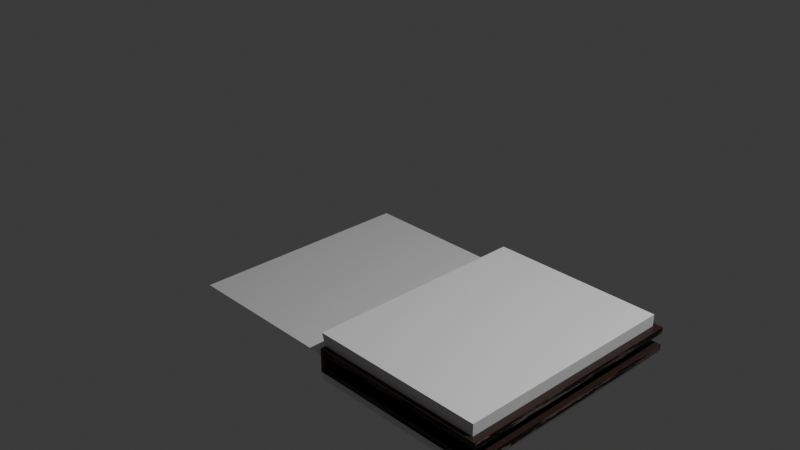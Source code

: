 # Source: IG_Book_v2.blend  (saved by Blender 5.0.118; exported with 4.5.12 LTS)
import bpy
from mathutils import Matrix  # noqa: F401  (used for matrix-valued properties, if any)

bpy.ops.wm.read_factory_settings(use_empty=True)
scene = bpy.context.scene
scene.name = 'Scene'

# ---- collections
col_collection = bpy.data.collections.new('Collection'); scene.collection.children.link(col_collection)

# ---- images (referenced by path relative to the original .blend; pixels are not part of the script)
import os
ASSET_DIR = os.environ.get("B2B_ASSET_DIR", "")  # directory of the original .blend (textures are referenced by path, not embedded)
HERE = os.path.dirname(os.path.abspath(__file__))  # packed textures are extracted next to this script under _unpacked/

def load_image(name, relpath, width, height, colorspace="sRGB"):
    """Load a texture the original file referenced (path relative to the .blend, or extracted next to this script)."""
    p = next((c for c in (os.path.join(HERE, relpath), os.path.join(ASSET_DIR, relpath)) if relpath and os.path.exists(c)), "")
    if p:
        img = bpy.data.images.load(p, check_existing=True)
        img.name = name
    else:  # same state as the original file: an image datablock whose file is absent (Cycles renders it pink)
        img = bpy.data.images.new(name, width, height)
        img.source = "FILE"
        img.filepath = "//" + (relpath or name)
    img.colorspace_settings.name = colorspace
    return img
img_pentacle_png = load_image('pentacle.png', 'pentacle.png', 1024, 1024, 'Non-Color')
img_blender_png = load_image('blender.png', 'blender.png', 1024, 1024, 'Non-Color')

# ---- materials (node trees are filled in below, after node groups)
mat_book = bpy.data.materials.new('book')
mat_book.use_backface_culling_lightprobe_volume = False
mat_paper = bpy.data.materials.new('paper')
mat_paper.use_backface_culling_lightprobe_volume = False
mat_pentache = bpy.data.materials.new('pentache')
mat_pentache.alpha_threshold = 0.0
mat_pentache.use_backface_culling_lightprobe_volume = False
mat_pentache.roughness = 0.5
mat_pentache.line_color = (0.0, 0.0, 0.0, 1.0)
mat_book1thcover = bpy.data.materials.new('book1thCover')
mat_book1thcover.use_backface_culling_lightprobe_volume = False

# ---- material node trees
mat_book.use_nodes = True; mat_book.node_tree.nodes.clear()
_N = mat_book.node_tree.nodes; _L = mat_book.node_tree.links
n0 = _N.new('ShaderNodeBsdfPrincipled'); n0.name = 'Principled BSDF'; n0.location = (10, 298)
n1 = _N.new('ShaderNodeOutputMaterial'); n1.name = 'Material Output'; n1.location = (300, 298)
n2 = _N.new('ShaderNodeMix'); n2.name = 'Mix'; n2.location = (-310, 468)
n2.data_type = 'RGBA'
n2.blend_type = 'DARKEN'
n2.inputs[0].default_value = 0.1
n2.inputs[6].default_value = (0.03434, 0.01521, 0.01096, 1.0)
n3 = _N.new('ShaderNodeTexNoise'); n3.name = 'Noise Texture'; n3.location = (-574, 291)
n3.inputs[2].default_value = 5.9
n3.inputs[3].default_value = 1.0
n3.inputs[4].default_value = 0.5733
n3.inputs[5].default_value = 5.0
n3.inputs[8].default_value = 0.3754
n4 = _N.new('ShaderNodeNormalMap'); n4.name = 'Normal Map'; n4.location = (-307, 178)
n4.inputs[0].default_value = 0.25
_L.new(n0.outputs[0], n1.inputs[0])
_L.new(n3.outputs[1], n2.inputs[7])
_L.new(n2.outputs[2], n0.inputs[0])
_L.new(n3.outputs[1], n4.inputs[1])
_L.new(n4.outputs[0], n0.inputs[5])
n1.is_active_output = True
mat_paper.use_nodes = True; mat_paper.node_tree.nodes.clear()
_N = mat_paper.node_tree.nodes; _L = mat_paper.node_tree.links
n0 = _N.new('ShaderNodeBsdfPrincipled'); n0.name = 'Principled BSDF'; n0.location = (10, 300)
n0.inputs[0].default_value = (0.7991, 0.7991, 0.7991, 1.0)
n1 = _N.new('ShaderNodeOutputMaterial'); n1.name = 'Material Output'; n1.location = (300, 300)
_L.new(n0.outputs[0], n1.inputs[0])
n1.is_active_output = True
mat_pentache.use_nodes = True; mat_pentache.node_tree.nodes.clear()
_N = mat_pentache.node_tree.nodes; _L = mat_pentache.node_tree.links
n0 = _N.new('ShaderNodeOutputMaterial'); n0.name = 'Material Output'; n0.location = (300, 300)
n1 = _N.new('ShaderNodeBsdfPrincipled'); n1.name = 'Principled BSDF'; n1.location = (10, 300)
n1.inputs[3].default_value = 1.45
n2 = _N.new('ShaderNodeHueSaturation'); n2.name = 'Hue/Saturation/Value'; n2.location = (-267, 304)
n2.inputs[1].default_value = 0.0
n3 = _N.new('ShaderNodeMix'); n3.name = 'Mix'; n3.location = (-522, 272)
n3.data_type = 'RGBA'
n3.blend_type = 'VALUE'
n3.clamp_result = True
n3.inputs[0].default_value = 1.0
n4 = _N.new('ShaderNodeTexImage'); n4.name = 'Image Texture'; n4.location = (-1038, 273)
n4.image = img_pentacle_png
n4.extension = 'CLIP'
n5 = _N.new('ShaderNodeInvert'); n5.name = 'Invert Color'; n5.location = (-733, 192)
_L.new(n1.outputs[0], n0.inputs[0])
_L.new(n2.outputs[0], n1.inputs[0])
_L.new(n3.outputs[2], n2.inputs[4])
_L.new(n5.outputs[0], n3.inputs[7])
_L.new(n4.outputs[0], n5.inputs[1])
n0.is_active_output = True
mat_book1thcover.use_nodes = True; mat_book1thcover.node_tree.nodes.clear()
_N = mat_book1thcover.node_tree.nodes; _L = mat_book1thcover.node_tree.links
n0 = _N.new('ShaderNodeBsdfPrincipled'); n0.name = 'Principled BSDF'; n0.location = (154, 298)
n1 = _N.new('ShaderNodeOutputMaterial'); n1.name = 'Material Output'; n1.location = (444, 298)
n2 = _N.new('ShaderNodeTexImage'); n2.name = 'Image Texture'; n2.location = (-881, -136)
n2.image = img_blender_png
n2.extension = 'CLIP'
n3 = _N.new('ShaderNodeHueSaturation'); n3.name = 'Hue/Saturation/Value'; n3.location = (-513, -191)
n3.inputs[0].default_value = 1.0
n3.inputs[1].default_value = 0.0
n3.inputs[2].default_value = 0.7
n4 = _N.new('ShaderNodeMix'); n4.name = 'Mix.001'; n4.location = (-58, 94)
n4.data_type = 'RGBA'
n4.blend_type = 'DODGE'
n4.clamp_result = True
n4.inputs[0].default_value = 1.0
n5 = _N.new('ShaderNodeBrightContrast'); n5.name = 'Brightness/Contrast'; n5.location = (-271, -185)
n5.inputs[1].default_value = -0.1
n5.inputs[2].default_value = 1.9
n6 = _N.new('ShaderNodeMix'); n6.name = 'Mix'; n6.location = (-248, 173)
n6.data_type = 'RGBA'
n6.blend_type = 'DARKEN'
n6.inputs[0].default_value = 0.1
n6.inputs[6].default_value = (0.03434, 0.01521, 0.01096, 1.0)
n7 = _N.new('ShaderNodeTexNoise'); n7.name = 'Noise Texture'; n7.location = (-567, 225)
n7.inputs[2].default_value = 5.9
n7.inputs[4].default_value = 0.5733
n7.inputs[5].default_value = 4.9
n7.inputs[8].default_value = 1.0
n8 = _N.new('ShaderNodeNormalMap'); n8.name = 'Normal Map'; n8.location = (-117, 339)
n8.inputs[0].default_value = 0.25
_L.new(n0.outputs[0], n1.inputs[0])
_L.new(n4.outputs[2], n0.inputs[0])
_L.new(n5.outputs[0], n4.inputs[7])
_L.new(n2.outputs[0], n3.inputs[4])
_L.new(n3.outputs[0], n5.inputs[0])
_L.new(n7.outputs[1], n6.inputs[7])
_L.new(n7.outputs[1], n8.inputs[1])
_L.new(n8.outputs[0], n0.inputs[5])
_L.new(n6.outputs[2], n4.inputs[6])
n1.is_active_output = True

# ---- world
world_world = bpy.data.worlds.new('World'); scene.world = world_world
world_world.use_nodes = True; world_world.node_tree.nodes.clear()
_N = world_world.node_tree.nodes; _L = world_world.node_tree.links
n0 = _N.new('ShaderNodeOutputWorld'); n0.name = 'World Output'; n0.location = (300, 300)
n1 = _N.new('ShaderNodeBackground'); n1.name = 'Background'; n1.location = (10, 300)
n1.inputs[0].default_value = (0.05088, 0.05088, 0.05088, 1.0)
_L.new(n1.outputs[0], n0.inputs[0])
n0.is_active_output = True
world_world.color = (0.05088, 0.05088, 0.05088)
world_world.sun_shadow_jitter_overblur = 0.0

# ---- cameras
cam_camera = bpy.data.cameras.new('Camera')
cam_camera.clip_end = 100.0
cam_camera.ortho_scale = 7.314

# ---- lights
light_light = bpy.data.lights.new('Light', 'POINT')
light_light.energy = 1000.0
light_light.shadow_soft_size = 0.1

# ---- meshes
me_cube_001 = bpy.data.meshes.new('Cube.001')
me_cube_001.from_pydata([(-1.0, -1.0, -1.0), (-1.0, -1.0, 1.0), (-1.0, 1.0, -1.0), (-1.0, 1.0, 1.0), (1.0, -1.0, -1.0), (1.0, -1.0, 1.0), (1.0, 1.0, -1.0), (1.0, 1.0, 1.0)], [], [(0, 1, 3, 2), (2, 3, 7, 6), (6, 7, 5, 4), (4, 5, 1, 0), (2, 6, 4, 0), (7, 3, 1, 5)])
_uv = me_cube_001.uv_layers.new(name='UVMap')
_uv.uv.foreach_set('vector', [0.375, 0.0, 0.625, 0.0, 0.625, 0.25, 0.375, 0.25, 0.375, 0.25, 0.625, 0.25, 0.625, 0.5, 0.375, 0.5, 0.375, 0.5, 0.625, 0.5, 0.625, 0.75, 0.375, 0.75, 0.375, 0.75, 0.625, 0.75, 0.625, 1.0, 0.375, 1.0, 0.125, 0.5, 0.375, 0.5, 0.375, 0.75, 0.125, 0.75, 0.625, 0.5, 0.875, 0.5, 0.875, 0.75, 0.625, 0.75])
me_cube_001.materials.append(mat_book)
me_cube_001.update()
me_cube_002 = bpy.data.meshes.new('Cube.002')
me_cube_002.from_pydata([(1.192e-07, -1.0, -2.0), (1.192e-07, -1.0, 0.0), (1.192e-07, 1.0, -2.0), (1.192e-07, 1.0, 0.0), (2.0, -1.0, -2.0), (2.0, -1.0, 0.0), (2.0, 1.0, -2.0), (2.0, 1.0, 0.0), (1.378e-07, -0.96, -0.009952), (1.378e-07, 0.96, -0.009952), (1.92, 0.96, 0.02986), (1.92, -0.96, -0.009952), (-0.04, -0.96, 3.89), (-0.04, 0.96, 3.89), (1.92, 0.96, 3.93), (1.92, -0.96, 3.89)], [], [(0, 1, 3, 2), (2, 3, 7, 6), (6, 7, 5, 4), (4, 5, 1, 0), (2, 6, 4, 0), (7, 3, 9, 10), (11, 10, 14, 15), (5, 7, 10, 11), (3, 1, 8, 9), (1, 5, 11, 8), (14, 13, 12, 15), (9, 8, 12, 13), (8, 11, 15, 12), (10, 9, 13, 14)])
me_cube_002.polygons.foreach_set('material_index', [0, 0, 0, 0, 0, 0, 1, 0, 0, 0, 2, 1, 1, 1])
_uv = me_cube_002.uv_layers.new(name='UVMap')
_uv.uv.foreach_set('vector', [0.375, 0.0, 0.625, 0.0, 0.625, 0.25, 0.375, 0.25, 0.375, 0.25, 0.625, 0.25, 0.625, 0.5, 0.375, 0.5, 0.375, 0.5, 0.625, 0.5, 0.625, 0.75, 0.375, 0.75, 0.375, 0.75, 0.625, 0.75, 0.625, 1.0, 0.375, 1.0, 0.125, 0.5, 0.375, 0.5, 0.375, 0.75, 0.125, 0.75, 0.625, 0.5, 0.625, 0.25, 0.625, 0.25, 0.625, 0.5, 0.625, 0.75, 0.625, 0.5, 0.625, 0.5, 0.625, 0.75, 0.625, 0.75, 0.625, 0.5, 0.625, 0.5, 0.625, 0.75, 0.625, 0.25, 0.625, 0.0, 0.625, 0.0, 0.625, 0.25, 0.625, 1.0, 0.625, 0.75, 0.625, 0.75, 0.625, 1.0, -0.08688, -0.2818, 1.075, -0.2815, 1.075, 1.254, -0.08677, 1.254, 0.625, 0.25, 0.625, 0.0, 0.625, 0.0, 0.625, 0.25, 0.625, 1.0, 0.625, 0.75, 0.625, 0.75, 0.625, 1.0, 0.625, 0.5, 0.625, 0.25, 0.625, 0.25, 0.625, 0.5])
me_cube_002.materials.append(mat_book)
me_cube_002.materials.append(mat_paper)
me_cube_002.materials.append(mat_pentache)
me_cube_002.update()
me_cube_003 = bpy.data.meshes.new('Cube.003')
me_cube_003.from_pydata([(-2.0, -1.0, -2.0), (-2.0, -1.0, 0.0), (-2.0, 1.0, -2.0), (-2.0, 1.0, 0.0), (0.0, -1.0, -2.0), (0.0, -1.0, 0.0), (0.0, 1.0, -2.0), (0.0, 1.0, 0.0), (-1.943, -0.97, 0.0), (-1.943, 0.97, 0.0), (-0.003333, 0.97, 0.0), (-0.003333, -0.97, 0.0), (-1.919, -0.97, 3.56), (-1.919, 0.97, 3.56), (0.04, 0.97, 3.56), (0.04, -0.97, 3.56)], [], [(0, 1, 3, 2), (2, 3, 7, 6), (6, 7, 5, 4), (4, 5, 1, 0), (2, 6, 4, 0), (7, 3, 9, 10), (11, 10, 14, 15), (5, 7, 10, 11), (3, 1, 8, 9), (1, 5, 11, 8), (14, 13, 12, 15), (9, 8, 12, 13), (8, 11, 15, 12), (10, 9, 13, 14)])
me_cube_003.polygons.foreach_set('material_index', [0, 0, 0, 0, 2, 0, 1, 0, 0, 0, 1, 1, 1, 1])
_uv = me_cube_003.uv_layers.new(name='UVMap')
_uv.uv.foreach_set('vector', [0.375, 0.0, 0.625, 0.0, 0.625, 0.25, 0.375, 0.25, 0.375, 0.25, 0.625, 0.25, 0.625, 0.5, 0.375, 0.5, 0.375, 0.5, 0.625, 0.5, 0.625, 0.75, 0.375, 0.75, 0.375, 0.75, 0.625, 0.75, 0.625, 1.0, 0.375, 1.0, 0.8792, 1.823, -0.7897, 1.106, 0.09325, -1.038, 1.762, -0.3218, 0.625, 0.5, 0.625, 0.25, 0.625, 0.25, 0.625, 0.5, 0.8228, 0.5, 0.5503, 0.5, 0.5503, 0.0, 0.8228, 0.0, 0.625, 0.75, 0.625, 0.5, 0.625, 0.5, 0.625, 0.75, 0.625, 0.25, 0.625, 0.0, 0.625, 0.0, 0.625, 0.25, 0.625, 1.0, 0.625, 0.75, 0.625, 0.75, 0.625, 1.0, 0.2725, 0.5018, 0.2725, 0.9972, 0.0, 0.9972, 1.49e-08, 0.5018, 0.8228, 1.0, 0.5503, 1.0, 0.5503, 0.5, 0.8228, 0.5, 0.5503, 0.5018, 0.2779, 0.5, 0.2752, -6.376e-09, 0.5503, 0.001857, 0.2725, 0.5, 6.547e-08, 0.5018, 9.9e-09, 0.001857, 0.2752, 9.339e-09])
me_cube_003.materials.append(mat_book)
me_cube_003.materials.append(mat_paper)
me_cube_003.materials.append(mat_book1thcover)
me_cube_003.update()
me_cube_005 = bpy.data.meshes.new('Cube.005')
me_cube_005.from_pydata([(-1.0, -1.0, 0.0), (-1.0, -1.0, 2.0), (-1.0, 1.0, 0.0), (-1.0, 1.0, 2.0), (1.0, -1.0, 0.0), (1.0, -1.0, 2.0), (1.0, 1.0, 0.0), (1.0, 1.0, 2.0)], [], [(0, 1, 3, 2), (2, 3, 7, 6), (6, 7, 5, 4), (4, 5, 1, 0), (2, 6, 4, 0), (7, 3, 1, 5)])
me_cube_005.polygons.foreach_set('material_index', [0, 0, 1, 0, 0, 0])
_uv = me_cube_005.uv_layers.new(name='UVMap')
_uv.uv.foreach_set('vector', [1.036, 2.434, -0.8091, 2.434, -0.8091, -0.09591, 1.036, -0.09591, 0.375, 0.25, 0.625, 0.25, 0.625, 0.5, 0.375, 0.5, 1.0, 1.0, -7.55e-08, 1.0, 6.75e-15, -8.941e-08, 1.0, -1.391e-08, 0.375, 0.75, 0.625, 0.75, 0.625, 1.0, 0.375, 1.0, 0.125, 0.5, 0.375, 0.5, 0.375, 0.75, 0.125, 0.75, 0.625, 0.5, 0.875, 0.5, 0.875, 0.75, 0.625, 0.75])
me_cube_005.materials.append(mat_pentache)
me_cube_005.materials.append(mat_paper)
me_cube_005.update()
arm_armature = bpy.data.armatures.new('Armature')  # bones are not reproduced

# ---- objects
ob_light = bpy.data.objects.new('Light', light_light)
ob_camera = bpy.data.objects.new('Camera', cam_camera)
ob_spire = bpy.data.objects.new('Spire', me_cube_001)
ob_cover_r = bpy.data.objects.new('Cover R', me_cube_002)
ob_cover_l = bpy.data.objects.new('Cover L', me_cube_003)
ob_empty = bpy.data.objects.new('Empty', None)
ob_empty_001 = bpy.data.objects.new('Empty.001', None)
ob_armature = bpy.data.objects.new('Armature', arm_armature)
ob_spire_001 = bpy.data.objects.new('Spire.001', me_cube_005)

# ---- transforms, parenting, visibility, modifiers, constraints
ob_light.location = (4.076, 1.005, 5.904)
ob_light.rotation_euler = (0.6503, 0.05522, 1.866)
ob_light.lock_rotations_4d = False
ob_light.empty_display_type = 'ARROWS'
ob_light.color = (0.0, 0.0, 0.0, 0.0)
ob_light.lineart.crease_threshold = 0.0
ob_camera.location = (5.133, -5.176, 4.488)
ob_camera.rotation_euler = (1.109, 0.0, 0.8149)
ob_camera.lock_rotations_4d = False
ob_camera.empty_display_type = 'ARROWS'
ob_camera.color = (0.0, 0.0, 0.0, 0.0)
ob_camera.display_type = 'WIRE'
ob_camera.lineart.crease_threshold = 0.0
ob_spire.parent = ob_armature
ob_spire.location = (0.000294, -0.01618, -0.02697)
ob_spire.rotation_euler = (0.0, -1.571, 0.0)
ob_spire.scale = (0.1, 1.0, 0.025)
_vg = ob_spire.vertex_groups.new(name='Bone')
_vg.add([0, 1, 2, 3, 4, 5, 6, 7], 1.0, 'REPLACE')
_m = ob_spire.modifiers.new('Armature', 'ARMATURE')
_m.object = ob_armature
_c = ob_spire.constraints.new('LIMIT_ROTATION'); _c.name = 'Limit Rotation'
_c.owner_space = 'LOCAL'
_c.use_limit_y = True
_c.min_y = -1.571
_c.max_y = 1.571
_c.use_transform_limit = True
_c.use_legacy_behavior = True
_c = ob_spire.constraints.new('PIVOT'); _c.name = 'Pivot'
_c.active = False
_c.target = ob_empty
_c.rotation_range = 'Y'
_c = ob_spire.constraints.new('PIVOT'); _c.name = 'Pivot.001'
_c.active = False
_c.target = ob_empty_001
_c.rotation_range = 'NY'
ob_cover_r.parent = ob_spire
ob_cover_r.matrix_parent_inverse = Matrix(((10.0, -0.0, -0.0, -0.00294), (-0.0, 1.0, 0.0, 0.01618), (-0.0, -0.0, 40.0, 1.079), (-0.0, 0.0, -0.0, 1.0)))
ob_cover_r.location = (0.1002, -0.01461, -0.001968)
ob_cover_r.scale = (0.75, 1.0, 0.025)
_vg = ob_cover_r.vertex_groups.new(name='Bone')
_vg.add([0, 1, 2, 3, 4, 5, 6, 7, 8, 9, 10, 11, 12, 13, 14, 15], 1.0, 'REPLACE')
_m = ob_cover_r.modifiers.new('Armature', 'ARMATURE')
_m.object = ob_armature
_c = ob_cover_r.constraints.new('COPY_ROTATION'); _c.name = 'Copy Rotation'
_c.owner_space = 'LOCAL'
_c.space_object = ob_spire
_c.target = ob_spire
_c.use_x = False
_c.use_z = False
_c.mix_mode = 'ADD'
_c.use_offset = True
_c = ob_cover_r.constraints.new('LIMIT_ROTATION'); _c.name = 'Limit Rotation'
_c.use_limit_y = True
_c.min_y = -3.142
_c.use_transform_limit = True
_c.use_legacy_behavior = True
ob_cover_l.parent = ob_spire
ob_cover_l.matrix_parent_inverse = Matrix(((10.0, -0.0, -0.0, -0.00294), (-0.0, 1.0, 0.0, 0.01618), (-0.0, -0.0, 40.0, 1.079), (-0.0, 0.0, -0.0, 1.0)))
ob_cover_l.location = (-0.0998, -0.01461, -0.001968)
ob_cover_l.scale = (0.75, 1.0, 0.025)
_vg = ob_cover_l.vertex_groups.new(name='Bone')
_vg.add([0, 1, 2, 3, 4, 5, 6, 7, 8, 9, 10, 11, 12, 13, 14, 15], 1.0, 'REPLACE')
_m = ob_cover_l.modifiers.new('Armature', 'ARMATURE')
_m.object = ob_armature
_c = ob_cover_l.constraints.new('COPY_ROTATION'); _c.name = 'Copy Rotation'
_c.owner_space = 'LOCAL'
_c.space_object = ob_spire
_c.target = ob_spire
_c.use_x = False
_c.use_z = False
_c.mix_mode = 'ADD'
_c.use_offset = True
_c = ob_cover_l.constraints.new('LIMIT_ROTATION'); _c.name = 'Limit Rotation'
_c.use_limit_y = True
_c.max_y = 3.142
_c.use_transform_limit = True
_c.use_legacy_behavior = True
ob_empty.parent = ob_armature
ob_empty.location = (0.1003, -0.01618, -0.001968)
ob_empty.empty_display_type = 'SINGLE_ARROW'
ob_empty.empty_display_size = 0.5
ob_empty_001.parent = ob_armature
ob_empty_001.location = (-0.09971, -0.01618, -0.001968)
ob_empty_001.empty_display_type = 'SINGLE_ARROW'
ob_empty_001.empty_display_size = 0.5
ob_armature.location = (0.0, 0.0, 0.0)
ob_spire_001.location = (0.000294, -0.01618, 0.03303)
ob_spire_001.scale = (0.0048, 0.96, 0.7014)
_vg = ob_spire_001.vertex_groups.new(name='Bone')
_vg.add([0, 1, 2, 3, 4, 5, 6, 7], 1.0, 'REPLACE')
_m = ob_spire_001.modifiers.new('Armature', 'ARMATURE')
_m.object = ob_armature
_c = ob_spire_001.constraints.new('COPY_ROTATION'); _c.name = 'Copy Rotation'
_c.target_space = 'LOCAL'
_c.active = False
_c.target = ob_spire
_c.use_x = False
_c.use_z = False
_c.mix_mode = 'ADD'
_c.use_offset = True
_c = ob_spire_001.constraints.new('LIMIT_ROTATION'); _c.name = 'Limit Rotation'
_c.active = True
_c.use_limit_y = True
_c.min_y = -1.571
_c.max_y = 1.571
_c.use_transform_limit = True
_c = ob_spire_001.constraints.new('PIVOT'); _c.name = 'Pivot'
_c.target = ob_cover_l
_c.rotation_range = 'NY'
_c = ob_spire_001.constraints.new('PIVOT'); _c.name = 'Pivot.001'
_c.target = ob_cover_r
_c.rotation_range = 'Y'

# ---- collection membership
col_collection.objects.link(ob_light)
col_collection.objects.link(ob_camera)
col_collection.objects.link(ob_spire)
col_collection.objects.link(ob_cover_r)
col_collection.objects.link(ob_cover_l)
col_collection.objects.link(ob_empty)
col_collection.objects.link(ob_empty_001)
col_collection.objects.link(ob_armature)
col_collection.objects.link(ob_spire_001)

# ---- scene / render settings (as saved in the file)
scene.camera = ob_camera
scene.frame_start = 1; scene.frame_end = 70; scene.frame_set(64)
scene.render.engine = 'BLENDER_EEVEE_NEXT'
scene.render.image_settings.file_format = 'FFMPEG'
scene.render.image_settings.color_mode = 'RGB'
scene.render.resolution_percentage = 80
scene.render.bake_bias = 0.0
scene.render.bake_samples = 0
bpy.context.view_layer.update()
